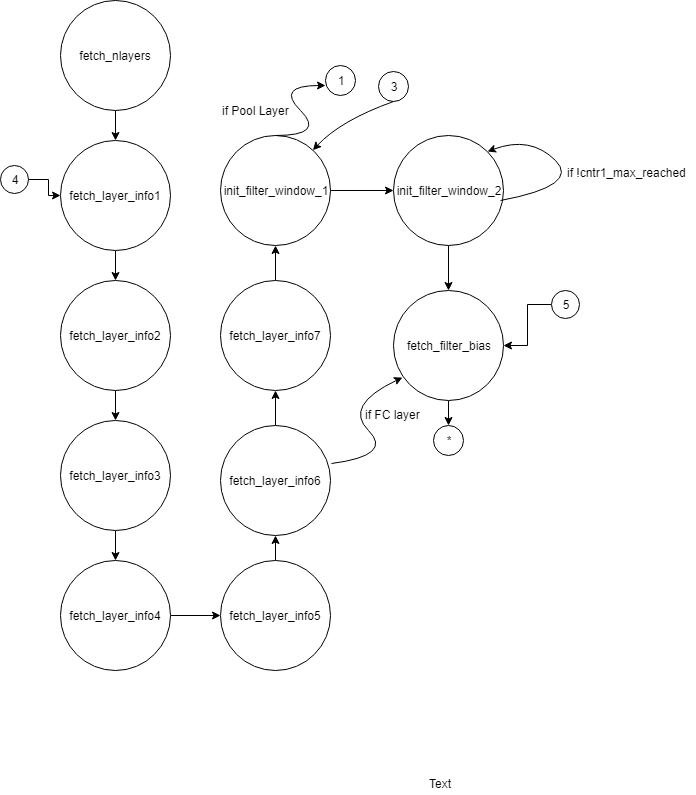

The diagram above was exported from draw.io. Its source (the exported page's mxGraphModel, read from the mxfile embedded in the PNG):
<mxGraphModel dx="840" dy="484" grid="1" gridSize="10" guides="1" tooltips="1" connect="1" arrows="1" fold="1" page="1" pageScale="1" pageWidth="827" pageHeight="1169" math="0" shadow="0">
  <root>
    <mxCell id="0" />
    <mxCell id="1" parent="0" />
    <mxCell id="0V790rtUu_Z7sWUIotDX-11" value="" style="edgeStyle=orthogonalEdgeStyle;rounded=0;orthogonalLoop=1;jettySize=auto;html=1;" edge="1" parent="1" source="0V790rtUu_Z7sWUIotDX-2" target="0V790rtUu_Z7sWUIotDX-3">
      <mxGeometry relative="1" as="geometry" />
    </mxCell>
    <mxCell id="0V790rtUu_Z7sWUIotDX-2" value="fetch_nlayers" style="ellipse;whiteSpace=wrap;html=1;aspect=fixed;" vertex="1" parent="1">
      <mxGeometry x="80" y="40" width="110" height="110" as="geometry" />
    </mxCell>
    <mxCell id="0V790rtUu_Z7sWUIotDX-12" value="" style="edgeStyle=orthogonalEdgeStyle;rounded=0;orthogonalLoop=1;jettySize=auto;html=1;" edge="1" parent="1" source="0V790rtUu_Z7sWUIotDX-3" target="0V790rtUu_Z7sWUIotDX-5">
      <mxGeometry relative="1" as="geometry" />
    </mxCell>
    <mxCell id="0V790rtUu_Z7sWUIotDX-3" value="fetch_layer_info1" style="ellipse;whiteSpace=wrap;html=1;aspect=fixed;" vertex="1" parent="1">
      <mxGeometry x="80" y="180" width="110" height="110" as="geometry" />
    </mxCell>
    <mxCell id="0V790rtUu_Z7sWUIotDX-13" value="" style="edgeStyle=orthogonalEdgeStyle;rounded=0;orthogonalLoop=1;jettySize=auto;html=1;" edge="1" parent="1" source="0V790rtUu_Z7sWUIotDX-5" target="0V790rtUu_Z7sWUIotDX-6">
      <mxGeometry relative="1" as="geometry" />
    </mxCell>
    <mxCell id="0V790rtUu_Z7sWUIotDX-5" value="fetch_layer_info2" style="ellipse;whiteSpace=wrap;html=1;aspect=fixed;" vertex="1" parent="1">
      <mxGeometry x="80" y="320" width="110" height="110" as="geometry" />
    </mxCell>
    <mxCell id="0V790rtUu_Z7sWUIotDX-14" value="" style="edgeStyle=orthogonalEdgeStyle;rounded=0;orthogonalLoop=1;jettySize=auto;html=1;" edge="1" parent="1" source="0V790rtUu_Z7sWUIotDX-6" target="0V790rtUu_Z7sWUIotDX-7">
      <mxGeometry relative="1" as="geometry" />
    </mxCell>
    <mxCell id="0V790rtUu_Z7sWUIotDX-6" value="fetch_layer_info3" style="ellipse;whiteSpace=wrap;html=1;aspect=fixed;" vertex="1" parent="1">
      <mxGeometry x="80" y="460" width="110" height="110" as="geometry" />
    </mxCell>
    <mxCell id="0V790rtUu_Z7sWUIotDX-15" value="" style="edgeStyle=orthogonalEdgeStyle;rounded=0;orthogonalLoop=1;jettySize=auto;html=1;" edge="1" parent="1" source="0V790rtUu_Z7sWUIotDX-7" target="0V790rtUu_Z7sWUIotDX-8">
      <mxGeometry relative="1" as="geometry" />
    </mxCell>
    <mxCell id="0V790rtUu_Z7sWUIotDX-7" value="fetch_layer_info4" style="ellipse;whiteSpace=wrap;html=1;aspect=fixed;" vertex="1" parent="1">
      <mxGeometry x="80" y="600" width="110" height="110" as="geometry" />
    </mxCell>
    <mxCell id="0V790rtUu_Z7sWUIotDX-21" value="" style="edgeStyle=orthogonalEdgeStyle;rounded=0;orthogonalLoop=1;jettySize=auto;html=1;" edge="1" parent="1" source="0V790rtUu_Z7sWUIotDX-8" target="0V790rtUu_Z7sWUIotDX-9">
      <mxGeometry relative="1" as="geometry" />
    </mxCell>
    <mxCell id="0V790rtUu_Z7sWUIotDX-8" value="fetch_layer_info5&lt;br&gt;" style="ellipse;whiteSpace=wrap;html=1;aspect=fixed;" vertex="1" parent="1">
      <mxGeometry x="240" y="600" width="110" height="110" as="geometry" />
    </mxCell>
    <mxCell id="0V790rtUu_Z7sWUIotDX-22" value="" style="edgeStyle=orthogonalEdgeStyle;rounded=0;orthogonalLoop=1;jettySize=auto;html=1;" edge="1" parent="1" source="0V790rtUu_Z7sWUIotDX-9" target="0V790rtUu_Z7sWUIotDX-10">
      <mxGeometry relative="1" as="geometry" />
    </mxCell>
    <mxCell id="0V790rtUu_Z7sWUIotDX-9" value="fetch_layer_info6&lt;br&gt;" style="ellipse;whiteSpace=wrap;html=1;aspect=fixed;" vertex="1" parent="1">
      <mxGeometry x="240" y="465" width="110" height="110" as="geometry" />
    </mxCell>
    <mxCell id="0V790rtUu_Z7sWUIotDX-26" value="" style="edgeStyle=orthogonalEdgeStyle;rounded=0;orthogonalLoop=1;jettySize=auto;html=1;" edge="1" parent="1" source="0V790rtUu_Z7sWUIotDX-10" target="0V790rtUu_Z7sWUIotDX-23">
      <mxGeometry relative="1" as="geometry" />
    </mxCell>
    <mxCell id="0V790rtUu_Z7sWUIotDX-10" value="fetch_layer_info7&lt;br&gt;" style="ellipse;whiteSpace=wrap;html=1;aspect=fixed;" vertex="1" parent="1">
      <mxGeometry x="240" y="320" width="110" height="110" as="geometry" />
    </mxCell>
    <mxCell id="0V790rtUu_Z7sWUIotDX-25" value="" style="edgeStyle=orthogonalEdgeStyle;rounded=0;orthogonalLoop=1;jettySize=auto;html=1;" edge="1" parent="1" source="0V790rtUu_Z7sWUIotDX-23" target="0V790rtUu_Z7sWUIotDX-24">
      <mxGeometry relative="1" as="geometry" />
    </mxCell>
    <mxCell id="0V790rtUu_Z7sWUIotDX-23" value="init_filter_window_1" style="ellipse;whiteSpace=wrap;html=1;aspect=fixed;" vertex="1" parent="1">
      <mxGeometry x="240" y="175" width="110" height="110" as="geometry" />
    </mxCell>
    <mxCell id="0V790rtUu_Z7sWUIotDX-32" value="" style="edgeStyle=orthogonalEdgeStyle;rounded=0;orthogonalLoop=1;jettySize=auto;html=1;" edge="1" parent="1" source="0V790rtUu_Z7sWUIotDX-24" target="0V790rtUu_Z7sWUIotDX-28">
      <mxGeometry relative="1" as="geometry" />
    </mxCell>
    <mxCell id="0V790rtUu_Z7sWUIotDX-24" value="init_filter_window_2&lt;br&gt;" style="ellipse;whiteSpace=wrap;html=1;aspect=fixed;" vertex="1" parent="1">
      <mxGeometry x="413" y="175" width="110" height="110" as="geometry" />
    </mxCell>
    <mxCell id="b02lxzAeOXf0Im4XsEF1-7" value="" style="edgeStyle=orthogonalEdgeStyle;rounded=0;orthogonalLoop=1;jettySize=auto;html=1;entryX=0.5;entryY=0;entryDx=0;entryDy=0;" edge="1" parent="1" source="0V790rtUu_Z7sWUIotDX-28" target="2iGE9k2wgA1BDS-ckoNH-1">
      <mxGeometry relative="1" as="geometry">
        <mxPoint x="468" y="520" as="targetPoint" />
      </mxGeometry>
    </mxCell>
    <mxCell id="0V790rtUu_Z7sWUIotDX-28" value="fetch_filter_bias&lt;br&gt;" style="ellipse;whiteSpace=wrap;html=1;aspect=fixed;" vertex="1" parent="1">
      <mxGeometry x="413" y="330" width="110" height="110" as="geometry" />
    </mxCell>
    <mxCell id="2iGE9k2wgA1BDS-ckoNH-1" value="*" style="ellipse;whiteSpace=wrap;html=1;aspect=fixed;" vertex="1" parent="1">
      <mxGeometry x="453" y="465" width="30" height="30" as="geometry" />
    </mxCell>
    <mxCell id="b02lxzAeOXf0Im4XsEF1-1" value="Text" style="text;html=1;resizable=0;points=[];autosize=1;align=left;verticalAlign=top;spacingTop=-4;" vertex="1" parent="1">
      <mxGeometry x="447" y="814" width="40" height="20" as="geometry" />
    </mxCell>
    <mxCell id="jTJIMIqbRo00bTwlq3wV-1" value="" style="curved=1;endArrow=classic;html=1;entryX=0.082;entryY=0.791;entryDx=0;entryDy=0;entryPerimeter=0;exitX=1.009;exitY=0.345;exitDx=0;exitDy=0;exitPerimeter=0;" edge="1" parent="1" source="0V790rtUu_Z7sWUIotDX-9" target="0V790rtUu_Z7sWUIotDX-28">
      <mxGeometry width="50" height="50" relative="1" as="geometry">
        <mxPoint x="363" y="495" as="sourcePoint" />
        <mxPoint x="413" y="445" as="targetPoint" />
        <Array as="points">
          <mxPoint x="413" y="495" />
          <mxPoint x="363" y="445" />
        </Array>
      </mxGeometry>
    </mxCell>
    <mxCell id="jTJIMIqbRo00bTwlq3wV-2" value="if FC layer" style="text;html=1;resizable=0;points=[];autosize=1;align=left;verticalAlign=top;spacingTop=-4;" vertex="1" parent="1">
      <mxGeometry x="383" y="445" width="70" height="20" as="geometry" />
    </mxCell>
    <mxCell id="qQN6TnBDYxMN17X1RoAS-1" value="1" style="ellipse;whiteSpace=wrap;html=1;aspect=fixed;" vertex="1" parent="1">
      <mxGeometry x="345" y="105" width="30" height="30" as="geometry" />
    </mxCell>
    <mxCell id="qQN6TnBDYxMN17X1RoAS-2" value="" style="curved=1;endArrow=classic;html=1;" edge="1" parent="1">
      <mxGeometry width="50" height="50" relative="1" as="geometry">
        <mxPoint x="295" y="175" as="sourcePoint" />
        <mxPoint x="345" y="125" as="targetPoint" />
        <Array as="points">
          <mxPoint x="345" y="175" />
          <mxPoint x="295" y="125" />
        </Array>
      </mxGeometry>
    </mxCell>
    <mxCell id="qQN6TnBDYxMN17X1RoAS-3" value="if Pool Layer&lt;br&gt;&lt;br&gt;" style="text;html=1;resizable=0;points=[];autosize=1;align=left;verticalAlign=top;spacingTop=-4;" vertex="1" parent="1">
      <mxGeometry x="240" y="141" width="80" height="30" as="geometry" />
    </mxCell>
    <mxCell id="pD4eyq7lcwdPDz0onNr--1" value="" style="curved=1;endArrow=classic;html=1;entryX=1;entryY=0;entryDx=0;entryDy=0;" edge="1" parent="1" target="0V790rtUu_Z7sWUIotDX-24">
      <mxGeometry width="50" height="50" relative="1" as="geometry">
        <mxPoint x="520" y="240" as="sourcePoint" />
        <mxPoint x="600" y="175" as="targetPoint" />
        <Array as="points">
          <mxPoint x="600" y="225" />
          <mxPoint x="550" y="175" />
        </Array>
      </mxGeometry>
    </mxCell>
    <mxCell id="pD4eyq7lcwdPDz0onNr--2" value="if !cntr1_max_reached&lt;br&gt;&lt;br&gt;" style="text;html=1;resizable=0;points=[];autosize=1;align=left;verticalAlign=top;spacingTop=-4;" vertex="1" parent="1">
      <mxGeometry x="585" y="203" width="130" height="30" as="geometry" />
    </mxCell>
    <mxCell id="qkDvtm0NriH8FObzCIsV-2" value="3" style="ellipse;whiteSpace=wrap;html=1;aspect=fixed;" vertex="1" parent="1">
      <mxGeometry x="398" y="111" width="30" height="30" as="geometry" />
    </mxCell>
    <mxCell id="qkDvtm0NriH8FObzCIsV-3" value="" style="curved=1;endArrow=classic;html=1;exitX=0.5;exitY=1;exitDx=0;exitDy=0;" edge="1" parent="1" source="qkDvtm0NriH8FObzCIsV-2" target="0V790rtUu_Z7sWUIotDX-23">
      <mxGeometry width="50" height="50" relative="1" as="geometry">
        <mxPoint x="540" y="60" as="sourcePoint" />
        <mxPoint x="523" y="80" as="targetPoint" />
        <Array as="points">
          <mxPoint x="360" y="160" />
        </Array>
      </mxGeometry>
    </mxCell>
    <mxCell id="E2skJOaY06-ZVd73vCM9-2" value="" style="edgeStyle=orthogonalEdgeStyle;rounded=0;orthogonalLoop=1;jettySize=auto;html=1;" edge="1" parent="1" source="E2skJOaY06-ZVd73vCM9-1" target="0V790rtUu_Z7sWUIotDX-3">
      <mxGeometry relative="1" as="geometry" />
    </mxCell>
    <mxCell id="E2skJOaY06-ZVd73vCM9-1" value="4&lt;br&gt;" style="ellipse;whiteSpace=wrap;html=1;aspect=fixed;" vertex="1" parent="1">
      <mxGeometry x="20" y="205" width="28" height="28" as="geometry" />
    </mxCell>
    <mxCell id="_E0jhQgcPdWbQDA3vzGG-3" style="edgeStyle=orthogonalEdgeStyle;rounded=0;orthogonalLoop=1;jettySize=auto;html=1;entryX=1;entryY=0.5;entryDx=0;entryDy=0;" edge="1" parent="1" source="_E0jhQgcPdWbQDA3vzGG-1" target="0V790rtUu_Z7sWUIotDX-28">
      <mxGeometry relative="1" as="geometry" />
    </mxCell>
    <mxCell id="_E0jhQgcPdWbQDA3vzGG-1" value="5" style="ellipse;whiteSpace=wrap;html=1;aspect=fixed;" vertex="1" parent="1">
      <mxGeometry x="571" y="330" width="28" height="28" as="geometry" />
    </mxCell>
  </root>
</mxGraphModel>